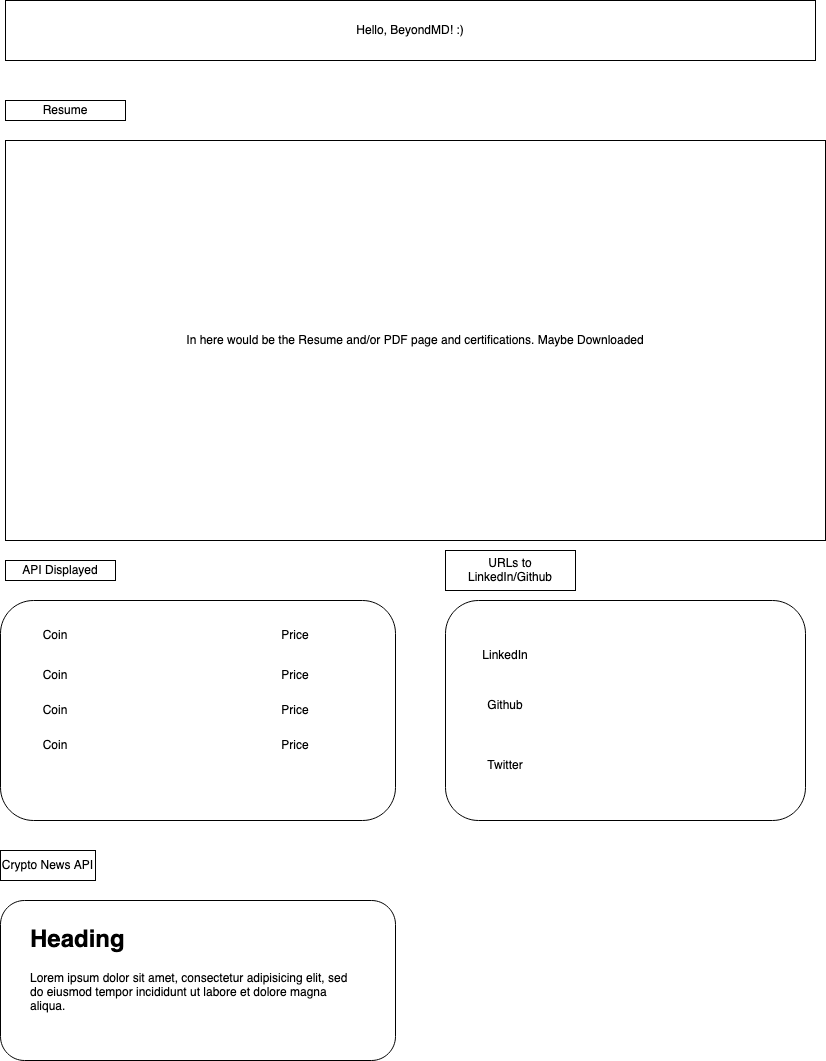

The diagram above was exported from draw.io. Its source (the exported page's mxGraphModel, read from the mxfile embedded in the PNG):
<mxGraphModel dx="1409" dy="740" grid="1" gridSize="10" guides="1" tooltips="1" connect="1" arrows="1" fold="1" page="1" pageScale="1" pageWidth="850" pageHeight="1100" math="0" shadow="0">
  <root>
    <mxCell id="0" />
    <mxCell id="1" parent="0" />
    <mxCell id="jkcjHvrFBJTGRPcvBFBw-1" value="Hello, BeyondMD! :)" style="rounded=0;whiteSpace=wrap;html=1;" parent="1" vertex="1">
      <mxGeometry x="20" y="20" width="810" height="60" as="geometry" />
    </mxCell>
    <mxCell id="jkcjHvrFBJTGRPcvBFBw-2" value="Resume " style="rounded=0;whiteSpace=wrap;html=1;" parent="1" vertex="1">
      <mxGeometry x="20" y="120" width="120" height="20" as="geometry" />
    </mxCell>
    <mxCell id="jkcjHvrFBJTGRPcvBFBw-3" value="In here would be the Resume and/or PDF page and certifications. Maybe Downloaded " style="rounded=0;whiteSpace=wrap;html=1;" parent="1" vertex="1">
      <mxGeometry x="20" y="160" width="820" height="400" as="geometry" />
    </mxCell>
    <mxCell id="jkcjHvrFBJTGRPcvBFBw-4" value="" style="rounded=1;whiteSpace=wrap;html=1;align=left;" parent="1" vertex="1">
      <mxGeometry x="15" y="620" width="395" height="220" as="geometry" />
    </mxCell>
    <mxCell id="jkcjHvrFBJTGRPcvBFBw-5" value="API Displayed" style="rounded=0;whiteSpace=wrap;html=1;" parent="1" vertex="1">
      <mxGeometry x="20" y="580" width="110" height="20" as="geometry" />
    </mxCell>
    <mxCell id="jkcjHvrFBJTGRPcvBFBw-6" value="Coin " style="text;html=1;strokeColor=none;fillColor=none;align=center;verticalAlign=middle;whiteSpace=wrap;rounded=0;" parent="1" vertex="1">
      <mxGeometry x="40" y="640" width="60" height="30" as="geometry" />
    </mxCell>
    <mxCell id="jkcjHvrFBJTGRPcvBFBw-7" value="Coin " style="text;html=1;strokeColor=none;fillColor=none;align=center;verticalAlign=middle;whiteSpace=wrap;rounded=0;" parent="1" vertex="1">
      <mxGeometry x="40" y="680" width="60" height="30" as="geometry" />
    </mxCell>
    <mxCell id="jkcjHvrFBJTGRPcvBFBw-8" value="Coin " style="text;html=1;strokeColor=none;fillColor=none;align=center;verticalAlign=middle;whiteSpace=wrap;rounded=0;" parent="1" vertex="1">
      <mxGeometry x="40" y="715" width="60" height="30" as="geometry" />
    </mxCell>
    <mxCell id="jkcjHvrFBJTGRPcvBFBw-9" value="Coin " style="text;html=1;strokeColor=none;fillColor=none;align=center;verticalAlign=middle;whiteSpace=wrap;rounded=0;" parent="1" vertex="1">
      <mxGeometry x="40" y="750" width="60" height="30" as="geometry" />
    </mxCell>
    <mxCell id="jkcjHvrFBJTGRPcvBFBw-10" value="Price" style="text;html=1;strokeColor=none;fillColor=none;align=center;verticalAlign=middle;whiteSpace=wrap;rounded=0;" parent="1" vertex="1">
      <mxGeometry x="280" y="680" width="60" height="30" as="geometry" />
    </mxCell>
    <mxCell id="jkcjHvrFBJTGRPcvBFBw-11" value="Price" style="text;html=1;strokeColor=none;fillColor=none;align=center;verticalAlign=middle;whiteSpace=wrap;rounded=0;" parent="1" vertex="1">
      <mxGeometry x="280" y="715" width="60" height="30" as="geometry" />
    </mxCell>
    <mxCell id="jkcjHvrFBJTGRPcvBFBw-12" value="Price" style="text;html=1;strokeColor=none;fillColor=none;align=center;verticalAlign=middle;whiteSpace=wrap;rounded=0;" parent="1" vertex="1">
      <mxGeometry x="280" y="640" width="60" height="30" as="geometry" />
    </mxCell>
    <mxCell id="jkcjHvrFBJTGRPcvBFBw-13" value="Price" style="text;html=1;strokeColor=none;fillColor=none;align=center;verticalAlign=middle;whiteSpace=wrap;rounded=0;" parent="1" vertex="1">
      <mxGeometry x="280" y="750" width="60" height="30" as="geometry" />
    </mxCell>
    <mxCell id="jkcjHvrFBJTGRPcvBFBw-15" value="" style="rounded=1;whiteSpace=wrap;html=1;" parent="1" vertex="1">
      <mxGeometry x="460" y="620" width="360" height="220" as="geometry" />
    </mxCell>
    <mxCell id="jkcjHvrFBJTGRPcvBFBw-16" value="URLs to LinkedIn/Github" style="rounded=0;whiteSpace=wrap;html=1;" parent="1" vertex="1">
      <mxGeometry x="460" y="570" width="130" height="40" as="geometry" />
    </mxCell>
    <mxCell id="jkcjHvrFBJTGRPcvBFBw-17" value="Crypto News API " style="rounded=0;whiteSpace=wrap;html=1;" parent="1" vertex="1">
      <mxGeometry x="15" y="870" width="95" height="30" as="geometry" />
    </mxCell>
    <mxCell id="jkcjHvrFBJTGRPcvBFBw-18" value="" style="rounded=1;whiteSpace=wrap;html=1;" parent="1" vertex="1">
      <mxGeometry x="15" y="920" width="395" height="160" as="geometry" />
    </mxCell>
    <mxCell id="jkcjHvrFBJTGRPcvBFBw-22" value="&lt;h1&gt;Heading&lt;/h1&gt;&lt;p&gt;Lorem ipsum dolor sit amet, consectetur adipisicing elit, sed do eiusmod tempor incididunt ut labore et dolore magna aliqua.&lt;/p&gt;" style="text;html=1;strokeColor=none;fillColor=none;spacing=5;spacingTop=-20;whiteSpace=wrap;overflow=hidden;rounded=0;" parent="1" vertex="1">
      <mxGeometry x="40" y="940" width="330" height="120" as="geometry" />
    </mxCell>
    <mxCell id="jkcjHvrFBJTGRPcvBFBw-23" value="LinkedIn" style="text;html=1;strokeColor=none;fillColor=none;align=center;verticalAlign=middle;whiteSpace=wrap;rounded=0;" parent="1" vertex="1">
      <mxGeometry x="490" y="660" width="60" height="30" as="geometry" />
    </mxCell>
    <mxCell id="jkcjHvrFBJTGRPcvBFBw-24" value="Github" style="text;html=1;strokeColor=none;fillColor=none;align=center;verticalAlign=middle;whiteSpace=wrap;rounded=0;" parent="1" vertex="1">
      <mxGeometry x="490" y="710" width="60" height="30" as="geometry" />
    </mxCell>
    <mxCell id="jkcjHvrFBJTGRPcvBFBw-25" value="Twitter" style="text;html=1;strokeColor=none;fillColor=none;align=center;verticalAlign=middle;whiteSpace=wrap;rounded=0;" parent="1" vertex="1">
      <mxGeometry x="490" y="770" width="60" height="30" as="geometry" />
    </mxCell>
  </root>
</mxGraphModel>